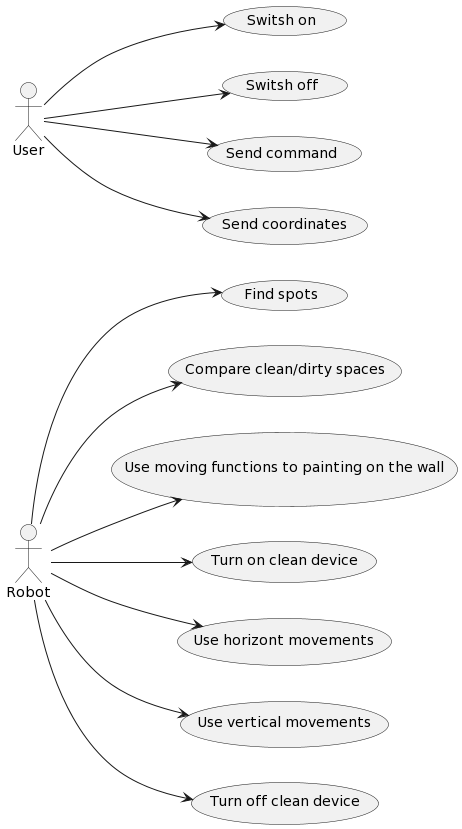

The diagram above was rendered by PlantUML. Its source (embedded in the PNG):
@startuml
left to right direction

:Robot: --> (Find spots)
:Robot: --> (Compare clean/dirty spaces)
:Robot: --> (Use moving functions to painting on the wall)
:Robot: --> (Turn on clean device)
:Robot: --> (Use horizont movements)
:Robot: --> (Use vertical movements)
:Robot: --> (Turn off clean device)

:User: --> (Switsh on)
:User: --> (Switsh off)
:User: --> (Send command)
:User: --> (Send coordinates)
@enduml